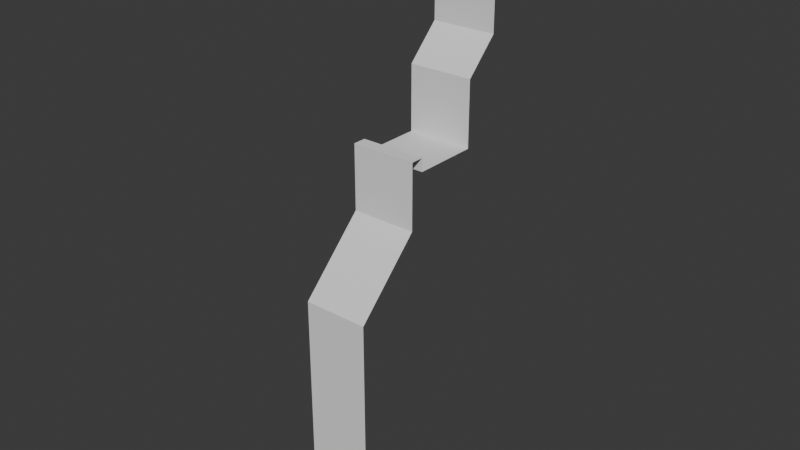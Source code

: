 # Source: TowerSide.01.blend  (saved by Blender 5.1.29; exported with 4.5.12 LTS)
import bpy
from mathutils import Matrix  # noqa: F401  (used for matrix-valued properties, if any)

bpy.ops.wm.read_factory_settings(use_empty=True)
scene = bpy.context.scene
scene.name = 'Scene'

# ---- collections
col_collection = bpy.data.collections.new('Collection'); scene.collection.children.link(col_collection)

# ---- world
world_world = bpy.data.worlds.new('World'); scene.world = world_world
world_world.use_nodes = True; world_world.node_tree.nodes.clear()
_N = world_world.node_tree.nodes; _L = world_world.node_tree.links
n0 = _N.new('ShaderNodeOutputWorld'); n0.name = 'World Output'; n0.location = (200, 100)
n1 = _N.new('ShaderNodeBackground'); n1.name = 'Background'; n1.location = (-200, 100)
n1.inputs[0].default_value = (0.05088, 0.05088, 0.05088, 1.0)
_L.new(n1.outputs[0], n0.inputs[0])
n0.is_active_output = True
world_world.color = (0.05088, 0.05088, 0.05088)
world_world.sun_shadow_jitter_overblur = 0.0

# ---- meshes
me_plane_001 = bpy.data.meshes.new('Plane.001')
me_plane_001.from_pydata([(-0.5, -0.5, 1.0), (0.5, -0.5, 1.0), (-0.5, -0.5, -1.0), (0.5, -0.5, -1.0), (-0.5, -1.0, -1.5), (0.5, -1.0, -1.5), (-0.5, -1.0, -2.5), (0.5, -1.0, -2.5), (-0.5, -2.0, -2.5), (0.5, -2.0, -2.5), (-0.5, -2.0, -2.3), (0.5, -2.0, -2.3), (-0.5, -2.2, -2.3), (0.5, -2.2, -2.3), (-0.5, -2.2, -3.3), (0.5, -2.2, -3.3), (-0.5, -3.2, -4.3), (0.5, -3.2, -4.3), (-0.5, -3.2, -8.0), (0.5, -3.2, -8.0)], [], [(1, 0, 2, 3), (3, 2, 4, 5), (5, 4, 6, 7), (7, 6, 8, 9), (9, 8, 10, 11), (11, 10, 12, 13), (13, 12, 14, 15), (15, 14, 16, 17), (17, 16, 18, 19)])
_uv = me_plane_001.uv_layers.new(name='UVMap')
_uv.uv.foreach_set('vector', [1.0, 0.0, 0.0, 0.0, 0.0, 0.0, 1.0, 0.0, 1.0, 0.0, 0.0, 0.0, 0.0, 0.0, 1.0, 0.0, 1.0, 0.0, 0.0, 0.0, 0.0, 0.0, 1.0, 0.0, 1.0, 0.0, 0.0, 0.0, 0.0, 0.0, 1.0, 0.0, 1.0, 0.0, 0.0, 0.0, 0.0, 0.0, 1.0, 0.0, 1.0, 0.0, 0.0, 0.0, 0.0, 0.0, 1.0, 0.0, 1.0, 0.0, 0.0, 0.0, 0.0, 0.0, 1.0, 0.0, 1.0, 0.0, 0.0, 0.0, 0.0, 0.0, 1.0, 0.0, 1.0, 0.0, 0.0, 0.0, 0.0, 0.0, 1.0, 0.0])
me_plane_001.update()

# ---- objects
ob_plane = bpy.data.objects.new('Plane', me_plane_001)

# ---- transforms, parenting, visibility, modifiers, constraints
ob_plane.location = (0.0, 0.0, 0.0)

# ---- collection membership
col_collection.objects.link(ob_plane)

# ---- scene / render settings (as saved in the file)
scene.frame_start = 1; scene.frame_end = 250; scene.frame_set(1)
scene.render.engine = 'BLENDER_EEVEE_NEXT'
scene.render.bake_bias = 0.0
scene.render.bake_samples = 0
scene.cycles.sampling_pattern = 'TABULATED_SOBOL'
scene.eevee.use_volume_custom_range = False
bpy.context.view_layer.update()

# ---- added for rendering (the .blend has no active camera and no usable light): camera, sun
cam_auto = bpy.data.cameras.new('AutoCamera')
cam_auto.lens = 50.0
cam_auto.sensor_width = 36.0
cam_auto.clip_end = 1000.0
ob_auto_camera = bpy.data.objects.new('AutoCamera', cam_auto)
scene.collection.objects.link(ob_auto_camera)
ob_auto_camera.location = (8.74276, -12.3413, 3.49421)
ob_auto_camera.rotation_euler = (1.09748, -7.21219e-08, 0.694738)
scene.camera = ob_auto_camera
light_auto_sun = bpy.data.lights.new('AutoSun', 'SUN')
light_auto_sun.energy = 3.0
light_auto_sun.angle = 0.0523599
ob_auto_sun = bpy.data.objects.new('AutoSun', light_auto_sun)
scene.collection.objects.link(ob_auto_sun)
ob_auto_sun.rotation_euler = (0.872665, 0.174533, 0.523599)
bpy.context.view_layer.update()
